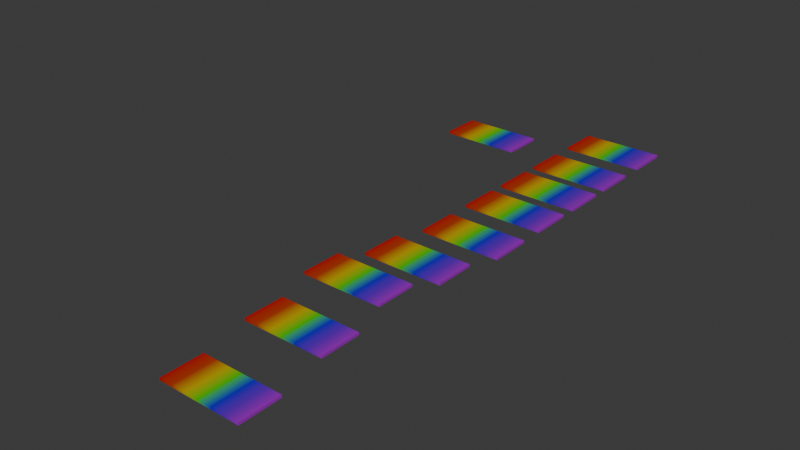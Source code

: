 # Source: untitled.blend  (saved by Blender 4.0.36; exported with 4.5.12 LTS)
import bpy
from mathutils import Matrix  # noqa: F401  (used for matrix-valued properties, if any)

bpy.ops.wm.read_factory_settings(use_empty=True)
scene = bpy.context.scene
scene.name = 'Scene'

# ---- collections
col_collection = bpy.data.collections.new('Collection'); scene.collection.children.link(col_collection)

# ---- materials (node trees are filled in below, after node groups)
mat_d_grad__009 = bpy.data.materials.new('Dégradé.009')
mat_d_grad__009.use_transparent_shadow = False
mat_d_grad__001 = bpy.data.materials.new('Dégradé.001')
mat_d_grad__001.use_transparent_shadow = False
mat_d_grad__002 = bpy.data.materials.new('Dégradé.002')
mat_d_grad__002.use_transparent_shadow = False
mat_d_grad__003 = bpy.data.materials.new('Dégradé.003')
mat_d_grad__003.use_transparent_shadow = False
mat_d_grad__004 = bpy.data.materials.new('Dégradé.004')
mat_d_grad__004.use_transparent_shadow = False
mat_d_grad__005 = bpy.data.materials.new('Dégradé.005')
mat_d_grad__005.use_transparent_shadow = False
mat_d_grad__006 = bpy.data.materials.new('Dégradé.006')
mat_d_grad__006.use_transparent_shadow = False
mat_d_grad__007 = bpy.data.materials.new('Dégradé.007')
mat_d_grad__007.use_transparent_shadow = False
mat_d_grad__008 = bpy.data.materials.new('Dégradé.008')
mat_d_grad__008.use_transparent_shadow = False
mat_d_grad = bpy.data.materials.new('Dégradé')
mat_d_grad.use_transparent_shadow = False

# ---- material node trees
mat_d_grad__009.use_nodes = True; mat_d_grad__009.node_tree.nodes.clear()
_N = mat_d_grad__009.node_tree.nodes; _L = mat_d_grad__009.node_tree.links
n0 = _N.new('ShaderNodeOutputMaterial'); n0.name = 'Material Output'; n0.location = (557, 550)
n1 = _N.new('ShaderNodeBsdfPrincipled'); n1.name = 'Principled BSDF'; n1.location = (212, 503)
n1.inputs[3].default_value = 1.45
n2 = _N.new('ShaderNodeSeparateXYZ'); n2.name = 'Separate XYZ'; n2.location = (-261, 470)
n3 = _N.new('ShaderNodeTexCoord'); n3.name = 'Texture Coordinate'; n3.location = (-703, 450)
n4 = _N.new('ShaderNodeMapping'); n4.name = 'Mapping'; n4.location = (-473, 470)
n5 = _N.new('ShaderNodeValToRGB'); n5.name = 'Color Ramp'; n5.location = (-82, 487)
while len(n5.color_ramp.elements) > 1: n5.color_ramp.elements.remove(n5.color_ramp.elements[-1])
n5.color_ramp.elements[0].position = 0.0; n5.color_ramp.elements[0].color = (0.5123, 0.0007241, 0.0, 1.0)
_e = n5.color_ramp.elements.new(0.167); _e.color = (0.4671, 0.04356, 0.0, 1.0)
_e = n5.color_ramp.elements.new(0.333); _e.color = (0.5882, 0.428, 0.0, 1.0)
_e = n5.color_ramp.elements.new(0.5); _e.color = (0.05242, 0.6026, 0.0, 1.0)
_e = n5.color_ramp.elements.new(0.667); _e.color = (0.01315, 0.001781, 0.5882, 1.0)
_e = n5.color_ramp.elements.new(0.834); _e.color = (0.1296, 0.0, 0.5392, 1.0)
_e = n5.color_ramp.elements.new(1.0); _e.color = (0.3763, 0.0, 0.5669, 1.0)
_L.new(n1.outputs[0], n0.inputs[0])
_L.new(n3.outputs[0], n4.inputs[0])
_L.new(n4.outputs[0], n2.inputs[0])
_L.new(n2.outputs[0], n5.inputs[0])
_L.new(n5.outputs[0], n1.inputs[0])
n0.is_active_output = True
mat_d_grad__001.use_nodes = True; mat_d_grad__001.node_tree.nodes.clear()
_N = mat_d_grad__001.node_tree.nodes; _L = mat_d_grad__001.node_tree.links
n0 = _N.new('ShaderNodeOutputMaterial'); n0.name = 'Material Output'; n0.location = (557, 550)
n1 = _N.new('ShaderNodeBsdfPrincipled'); n1.name = 'Principled BSDF'; n1.location = (212, 503)
n1.inputs[3].default_value = 1.45
n2 = _N.new('ShaderNodeSeparateXYZ'); n2.name = 'Separate XYZ'; n2.location = (-261, 470)
n3 = _N.new('ShaderNodeTexCoord'); n3.name = 'Texture Coordinate'; n3.location = (-703, 450)
n4 = _N.new('ShaderNodeMapping'); n4.name = 'Mapping'; n4.location = (-473, 470)
n5 = _N.new('ShaderNodeValToRGB'); n5.name = 'Color Ramp'; n5.location = (-82, 487)
while len(n5.color_ramp.elements) > 1: n5.color_ramp.elements.remove(n5.color_ramp.elements[-1])
n5.color_ramp.elements[0].position = 0.0; n5.color_ramp.elements[0].color = (0.5123, 0.0007241, 0.0, 1.0)
_e = n5.color_ramp.elements.new(0.167); _e.color = (0.4671, 0.04356, 0.0, 1.0)
_e = n5.color_ramp.elements.new(0.333); _e.color = (0.5882, 0.428, 0.0, 1.0)
_e = n5.color_ramp.elements.new(0.5); _e.color = (0.05242, 0.6026, 0.0, 1.0)
_e = n5.color_ramp.elements.new(0.667); _e.color = (0.01315, 0.001781, 0.5882, 1.0)
_e = n5.color_ramp.elements.new(0.834); _e.color = (0.1296, 0.0, 0.5392, 1.0)
_e = n5.color_ramp.elements.new(1.0); _e.color = (0.3763, 0.0, 0.5669, 1.0)
_L.new(n1.outputs[0], n0.inputs[0])
_L.new(n3.outputs[0], n4.inputs[0])
_L.new(n4.outputs[0], n2.inputs[0])
_L.new(n2.outputs[0], n5.inputs[0])
_L.new(n5.outputs[0], n1.inputs[0])
n0.is_active_output = True
mat_d_grad__002.use_nodes = True; mat_d_grad__002.node_tree.nodes.clear()
_N = mat_d_grad__002.node_tree.nodes; _L = mat_d_grad__002.node_tree.links
n0 = _N.new('ShaderNodeOutputMaterial'); n0.name = 'Material Output'; n0.location = (557, 550)
n1 = _N.new('ShaderNodeBsdfPrincipled'); n1.name = 'Principled BSDF'; n1.location = (212, 503)
n1.inputs[3].default_value = 1.45
n2 = _N.new('ShaderNodeSeparateXYZ'); n2.name = 'Separate XYZ'; n2.location = (-261, 470)
n3 = _N.new('ShaderNodeTexCoord'); n3.name = 'Texture Coordinate'; n3.location = (-703, 450)
n4 = _N.new('ShaderNodeMapping'); n4.name = 'Mapping'; n4.location = (-473, 470)
n5 = _N.new('ShaderNodeValToRGB'); n5.name = 'Color Ramp'; n5.location = (-82, 487)
while len(n5.color_ramp.elements) > 1: n5.color_ramp.elements.remove(n5.color_ramp.elements[-1])
n5.color_ramp.elements[0].position = 0.0; n5.color_ramp.elements[0].color = (0.5123, 0.0007241, 0.0, 1.0)
_e = n5.color_ramp.elements.new(0.167); _e.color = (0.4671, 0.04356, 0.0, 1.0)
_e = n5.color_ramp.elements.new(0.333); _e.color = (0.5882, 0.428, 0.0, 1.0)
_e = n5.color_ramp.elements.new(0.5); _e.color = (0.05242, 0.6026, 0.0, 1.0)
_e = n5.color_ramp.elements.new(0.667); _e.color = (0.01315, 0.001781, 0.5882, 1.0)
_e = n5.color_ramp.elements.new(0.834); _e.color = (0.1296, 0.0, 0.5392, 1.0)
_e = n5.color_ramp.elements.new(1.0); _e.color = (0.3763, 0.0, 0.5669, 1.0)
_L.new(n1.outputs[0], n0.inputs[0])
_L.new(n3.outputs[0], n4.inputs[0])
_L.new(n4.outputs[0], n2.inputs[0])
_L.new(n2.outputs[0], n5.inputs[0])
_L.new(n5.outputs[0], n1.inputs[0])
n0.is_active_output = True
mat_d_grad__003.use_nodes = True; mat_d_grad__003.node_tree.nodes.clear()
_N = mat_d_grad__003.node_tree.nodes; _L = mat_d_grad__003.node_tree.links
n0 = _N.new('ShaderNodeOutputMaterial'); n0.name = 'Material Output'; n0.location = (557, 550)
n1 = _N.new('ShaderNodeBsdfPrincipled'); n1.name = 'Principled BSDF'; n1.location = (212, 503)
n1.inputs[3].default_value = 1.45
n2 = _N.new('ShaderNodeSeparateXYZ'); n2.name = 'Separate XYZ'; n2.location = (-261, 470)
n3 = _N.new('ShaderNodeTexCoord'); n3.name = 'Texture Coordinate'; n3.location = (-703, 450)
n4 = _N.new('ShaderNodeMapping'); n4.name = 'Mapping'; n4.location = (-473, 470)
n5 = _N.new('ShaderNodeValToRGB'); n5.name = 'Color Ramp'; n5.location = (-82, 487)
while len(n5.color_ramp.elements) > 1: n5.color_ramp.elements.remove(n5.color_ramp.elements[-1])
n5.color_ramp.elements[0].position = 0.0; n5.color_ramp.elements[0].color = (0.5123, 0.0007241, 0.0, 1.0)
_e = n5.color_ramp.elements.new(0.167); _e.color = (0.4671, 0.04356, 0.0, 1.0)
_e = n5.color_ramp.elements.new(0.333); _e.color = (0.5882, 0.428, 0.0, 1.0)
_e = n5.color_ramp.elements.new(0.5); _e.color = (0.05242, 0.6026, 0.0, 1.0)
_e = n5.color_ramp.elements.new(0.667); _e.color = (0.01315, 0.001781, 0.5882, 1.0)
_e = n5.color_ramp.elements.new(0.834); _e.color = (0.1296, 0.0, 0.5392, 1.0)
_e = n5.color_ramp.elements.new(1.0); _e.color = (0.3763, 0.0, 0.5669, 1.0)
_L.new(n1.outputs[0], n0.inputs[0])
_L.new(n3.outputs[0], n4.inputs[0])
_L.new(n4.outputs[0], n2.inputs[0])
_L.new(n2.outputs[0], n5.inputs[0])
_L.new(n5.outputs[0], n1.inputs[0])
n0.is_active_output = True
mat_d_grad__004.use_nodes = True; mat_d_grad__004.node_tree.nodes.clear()
_N = mat_d_grad__004.node_tree.nodes; _L = mat_d_grad__004.node_tree.links
n0 = _N.new('ShaderNodeOutputMaterial'); n0.name = 'Material Output'; n0.location = (557, 550)
n1 = _N.new('ShaderNodeBsdfPrincipled'); n1.name = 'Principled BSDF'; n1.location = (212, 503)
n1.inputs[3].default_value = 1.45
n2 = _N.new('ShaderNodeSeparateXYZ'); n2.name = 'Separate XYZ'; n2.location = (-261, 470)
n3 = _N.new('ShaderNodeTexCoord'); n3.name = 'Texture Coordinate'; n3.location = (-703, 450)
n4 = _N.new('ShaderNodeMapping'); n4.name = 'Mapping'; n4.location = (-473, 470)
n5 = _N.new('ShaderNodeValToRGB'); n5.name = 'Color Ramp'; n5.location = (-82, 487)
while len(n5.color_ramp.elements) > 1: n5.color_ramp.elements.remove(n5.color_ramp.elements[-1])
n5.color_ramp.elements[0].position = 0.0; n5.color_ramp.elements[0].color = (0.5123, 0.0007241, 0.0, 1.0)
_e = n5.color_ramp.elements.new(0.167); _e.color = (0.4671, 0.04356, 0.0, 1.0)
_e = n5.color_ramp.elements.new(0.333); _e.color = (0.5882, 0.428, 0.0, 1.0)
_e = n5.color_ramp.elements.new(0.5); _e.color = (0.05242, 0.6026, 0.0, 1.0)
_e = n5.color_ramp.elements.new(0.667); _e.color = (0.01315, 0.001781, 0.5882, 1.0)
_e = n5.color_ramp.elements.new(0.834); _e.color = (0.1296, 0.0, 0.5392, 1.0)
_e = n5.color_ramp.elements.new(1.0); _e.color = (0.3763, 0.0, 0.5669, 1.0)
_L.new(n1.outputs[0], n0.inputs[0])
_L.new(n3.outputs[0], n4.inputs[0])
_L.new(n4.outputs[0], n2.inputs[0])
_L.new(n2.outputs[0], n5.inputs[0])
_L.new(n5.outputs[0], n1.inputs[0])
n0.is_active_output = True
mat_d_grad__005.use_nodes = True; mat_d_grad__005.node_tree.nodes.clear()
_N = mat_d_grad__005.node_tree.nodes; _L = mat_d_grad__005.node_tree.links
n0 = _N.new('ShaderNodeOutputMaterial'); n0.name = 'Material Output'; n0.location = (557, 550)
n1 = _N.new('ShaderNodeBsdfPrincipled'); n1.name = 'Principled BSDF'; n1.location = (212, 503)
n1.inputs[3].default_value = 1.45
n2 = _N.new('ShaderNodeSeparateXYZ'); n2.name = 'Separate XYZ'; n2.location = (-261, 470)
n3 = _N.new('ShaderNodeTexCoord'); n3.name = 'Texture Coordinate'; n3.location = (-703, 450)
n4 = _N.new('ShaderNodeMapping'); n4.name = 'Mapping'; n4.location = (-473, 470)
n5 = _N.new('ShaderNodeValToRGB'); n5.name = 'Color Ramp'; n5.location = (-82, 487)
while len(n5.color_ramp.elements) > 1: n5.color_ramp.elements.remove(n5.color_ramp.elements[-1])
n5.color_ramp.elements[0].position = 0.0; n5.color_ramp.elements[0].color = (0.5123, 0.0007241, 0.0, 1.0)
_e = n5.color_ramp.elements.new(0.167); _e.color = (0.4671, 0.04356, 0.0, 1.0)
_e = n5.color_ramp.elements.new(0.333); _e.color = (0.5882, 0.428, 0.0, 1.0)
_e = n5.color_ramp.elements.new(0.5); _e.color = (0.05242, 0.6026, 0.0, 1.0)
_e = n5.color_ramp.elements.new(0.667); _e.color = (0.01315, 0.001781, 0.5882, 1.0)
_e = n5.color_ramp.elements.new(0.834); _e.color = (0.1296, 0.0, 0.5392, 1.0)
_e = n5.color_ramp.elements.new(1.0); _e.color = (0.3763, 0.0, 0.5669, 1.0)
_L.new(n1.outputs[0], n0.inputs[0])
_L.new(n3.outputs[0], n4.inputs[0])
_L.new(n4.outputs[0], n2.inputs[0])
_L.new(n2.outputs[0], n5.inputs[0])
_L.new(n5.outputs[0], n1.inputs[0])
n0.is_active_output = True
mat_d_grad__006.use_nodes = True; mat_d_grad__006.node_tree.nodes.clear()
_N = mat_d_grad__006.node_tree.nodes; _L = mat_d_grad__006.node_tree.links
n0 = _N.new('ShaderNodeOutputMaterial'); n0.name = 'Material Output'; n0.location = (557, 550)
n1 = _N.new('ShaderNodeBsdfPrincipled'); n1.name = 'Principled BSDF'; n1.location = (212, 503)
n1.inputs[3].default_value = 1.45
n2 = _N.new('ShaderNodeSeparateXYZ'); n2.name = 'Separate XYZ'; n2.location = (-261, 470)
n3 = _N.new('ShaderNodeTexCoord'); n3.name = 'Texture Coordinate'; n3.location = (-703, 450)
n4 = _N.new('ShaderNodeMapping'); n4.name = 'Mapping'; n4.location = (-473, 470)
n5 = _N.new('ShaderNodeValToRGB'); n5.name = 'Color Ramp'; n5.location = (-82, 487)
while len(n5.color_ramp.elements) > 1: n5.color_ramp.elements.remove(n5.color_ramp.elements[-1])
n5.color_ramp.elements[0].position = 0.0; n5.color_ramp.elements[0].color = (0.5123, 0.0007241, 0.0, 1.0)
_e = n5.color_ramp.elements.new(0.167); _e.color = (0.4671, 0.04356, 0.0, 1.0)
_e = n5.color_ramp.elements.new(0.333); _e.color = (0.5882, 0.428, 0.0, 1.0)
_e = n5.color_ramp.elements.new(0.5); _e.color = (0.05242, 0.6026, 0.0, 1.0)
_e = n5.color_ramp.elements.new(0.667); _e.color = (0.01315, 0.001781, 0.5882, 1.0)
_e = n5.color_ramp.elements.new(0.834); _e.color = (0.1296, 0.0, 0.5392, 1.0)
_e = n5.color_ramp.elements.new(1.0); _e.color = (0.3763, 0.0, 0.5669, 1.0)
_L.new(n1.outputs[0], n0.inputs[0])
_L.new(n3.outputs[0], n4.inputs[0])
_L.new(n4.outputs[0], n2.inputs[0])
_L.new(n2.outputs[0], n5.inputs[0])
_L.new(n5.outputs[0], n1.inputs[0])
n0.is_active_output = True
mat_d_grad__007.use_nodes = True; mat_d_grad__007.node_tree.nodes.clear()
_N = mat_d_grad__007.node_tree.nodes; _L = mat_d_grad__007.node_tree.links
n0 = _N.new('ShaderNodeOutputMaterial'); n0.name = 'Material Output'; n0.location = (557, 550)
n1 = _N.new('ShaderNodeBsdfPrincipled'); n1.name = 'Principled BSDF'; n1.location = (212, 503)
n1.inputs[3].default_value = 1.45
n2 = _N.new('ShaderNodeSeparateXYZ'); n2.name = 'Separate XYZ'; n2.location = (-261, 470)
n3 = _N.new('ShaderNodeTexCoord'); n3.name = 'Texture Coordinate'; n3.location = (-703, 450)
n4 = _N.new('ShaderNodeMapping'); n4.name = 'Mapping'; n4.location = (-473, 470)
n5 = _N.new('ShaderNodeValToRGB'); n5.name = 'Color Ramp'; n5.location = (-82, 487)
while len(n5.color_ramp.elements) > 1: n5.color_ramp.elements.remove(n5.color_ramp.elements[-1])
n5.color_ramp.elements[0].position = 0.0; n5.color_ramp.elements[0].color = (0.5123, 0.0007241, 0.0, 1.0)
_e = n5.color_ramp.elements.new(0.167); _e.color = (0.4671, 0.04356, 0.0, 1.0)
_e = n5.color_ramp.elements.new(0.333); _e.color = (0.5882, 0.428, 0.0, 1.0)
_e = n5.color_ramp.elements.new(0.5); _e.color = (0.05242, 0.6026, 0.0, 1.0)
_e = n5.color_ramp.elements.new(0.667); _e.color = (0.01315, 0.001781, 0.5882, 1.0)
_e = n5.color_ramp.elements.new(0.834); _e.color = (0.1296, 0.0, 0.5392, 1.0)
_e = n5.color_ramp.elements.new(1.0); _e.color = (0.3763, 0.0, 0.5669, 1.0)
_L.new(n1.outputs[0], n0.inputs[0])
_L.new(n3.outputs[0], n4.inputs[0])
_L.new(n4.outputs[0], n2.inputs[0])
_L.new(n2.outputs[0], n5.inputs[0])
_L.new(n5.outputs[0], n1.inputs[0])
n0.is_active_output = True
mat_d_grad__008.use_nodes = True; mat_d_grad__008.node_tree.nodes.clear()
_N = mat_d_grad__008.node_tree.nodes; _L = mat_d_grad__008.node_tree.links
n0 = _N.new('ShaderNodeOutputMaterial'); n0.name = 'Material Output'; n0.location = (557, 550)
n1 = _N.new('ShaderNodeBsdfPrincipled'); n1.name = 'Principled BSDF'; n1.location = (212, 503)
n1.inputs[3].default_value = 1.45
n2 = _N.new('ShaderNodeSeparateXYZ'); n2.name = 'Separate XYZ'; n2.location = (-261, 470)
n3 = _N.new('ShaderNodeTexCoord'); n3.name = 'Texture Coordinate'; n3.location = (-703, 450)
n4 = _N.new('ShaderNodeMapping'); n4.name = 'Mapping'; n4.location = (-473, 470)
n5 = _N.new('ShaderNodeValToRGB'); n5.name = 'Color Ramp'; n5.location = (-82, 487)
while len(n5.color_ramp.elements) > 1: n5.color_ramp.elements.remove(n5.color_ramp.elements[-1])
n5.color_ramp.elements[0].position = 0.0; n5.color_ramp.elements[0].color = (0.5123, 0.0007241, 0.0, 1.0)
_e = n5.color_ramp.elements.new(0.167); _e.color = (0.4671, 0.04356, 0.0, 1.0)
_e = n5.color_ramp.elements.new(0.333); _e.color = (0.5882, 0.428, 0.0, 1.0)
_e = n5.color_ramp.elements.new(0.5); _e.color = (0.05242, 0.6026, 0.0, 1.0)
_e = n5.color_ramp.elements.new(0.667); _e.color = (0.01315, 0.001781, 0.5882, 1.0)
_e = n5.color_ramp.elements.new(0.834); _e.color = (0.1296, 0.0, 0.5392, 1.0)
_e = n5.color_ramp.elements.new(1.0); _e.color = (0.3763, 0.0, 0.5669, 1.0)
_L.new(n1.outputs[0], n0.inputs[0])
_L.new(n3.outputs[0], n4.inputs[0])
_L.new(n4.outputs[0], n2.inputs[0])
_L.new(n2.outputs[0], n5.inputs[0])
_L.new(n5.outputs[0], n1.inputs[0])
n0.is_active_output = True
mat_d_grad.use_nodes = True; mat_d_grad.node_tree.nodes.clear()
_N = mat_d_grad.node_tree.nodes; _L = mat_d_grad.node_tree.links
n0 = _N.new('ShaderNodeOutputMaterial'); n0.name = 'Material Output'; n0.location = (557, 550)
n1 = _N.new('ShaderNodeBsdfPrincipled'); n1.name = 'Principled BSDF'; n1.location = (212, 503)
n1.inputs[3].default_value = 1.45
n2 = _N.new('ShaderNodeSeparateXYZ'); n2.name = 'Separate XYZ'; n2.location = (-261, 470)
n3 = _N.new('ShaderNodeTexCoord'); n3.name = 'Texture Coordinate'; n3.location = (-703, 450)
n4 = _N.new('ShaderNodeMapping'); n4.name = 'Mapping'; n4.location = (-473, 470)
n5 = _N.new('ShaderNodeValToRGB'); n5.name = 'Color Ramp'; n5.location = (-82, 487)
while len(n5.color_ramp.elements) > 1: n5.color_ramp.elements.remove(n5.color_ramp.elements[-1])
n5.color_ramp.elements[0].position = 0.0; n5.color_ramp.elements[0].color = (0.5123, 0.0007241, 0.0, 1.0)
_e = n5.color_ramp.elements.new(0.167); _e.color = (0.4671, 0.04356, 0.0, 1.0)
_e = n5.color_ramp.elements.new(0.333); _e.color = (0.5882, 0.428, 0.0, 1.0)
_e = n5.color_ramp.elements.new(0.5); _e.color = (0.05242, 0.6026, 0.0, 1.0)
_e = n5.color_ramp.elements.new(0.667); _e.color = (0.01315, 0.001781, 0.5882, 1.0)
_e = n5.color_ramp.elements.new(0.834); _e.color = (0.1296, 0.0, 0.5392, 1.0)
_e = n5.color_ramp.elements.new(1.0); _e.color = (0.3763, 0.0, 0.5669, 1.0)
_L.new(n1.outputs[0], n0.inputs[0])
_L.new(n3.outputs[0], n4.inputs[0])
_L.new(n4.outputs[0], n2.inputs[0])
_L.new(n2.outputs[0], n5.inputs[0])
_L.new(n5.outputs[0], n1.inputs[0])
n0.is_active_output = True

# ---- world
world_world = bpy.data.worlds.new('World'); scene.world = world_world
world_world.use_nodes = True; world_world.node_tree.nodes.clear()
_N = world_world.node_tree.nodes; _L = world_world.node_tree.links
n0 = _N.new('ShaderNodeOutputWorld'); n0.name = 'World Output'; n0.location = (300, 300)
n1 = _N.new('ShaderNodeBackground'); n1.name = 'Background'; n1.location = (10, 300)
n1.inputs[0].default_value = (0.05088, 0.05088, 0.05088, 1.0)
_L.new(n1.outputs[0], n0.inputs[0])
n0.is_active_output = True
world_world.color = (0.05088, 0.05088, 0.05088)
world_world.use_sun_shadow = False
world_world.sun_shadow_jitter_overblur = 0.0

# ---- meshes
me_cube_009 = bpy.data.meshes.new('Cube.009')
me_cube_009.from_pydata([(1.0, 1.0, 1.0), (1.0, 1.0, -1.0), (1.0, -1.0, 1.0), (1.0, -1.0, -1.0), (-1.0, 1.0, 1.0), (-1.0, 1.0, -1.0), (-1.0, -1.0, 1.0), (-1.0, -1.0, -1.0)], [], [(0, 4, 6, 2), (3, 2, 6, 7), (7, 6, 4, 5), (5, 1, 3, 7), (1, 0, 2, 3), (5, 4, 0, 1)])
_uv = me_cube_009.uv_layers.new(name='UVMap')
_uv.uv.foreach_set('vector', [0.625, 0.5, 0.875, 0.5, 0.875, 0.75, 0.625, 0.75, 0.375, 0.75, 0.625, 0.75, 0.625, 1.0, 0.375, 1.0, 0.375, 0.0, 0.625, 0.0, 0.625, 0.25, 0.375, 0.25, 0.125, 0.5, 0.375, 0.5, 0.375, 0.75, 0.125, 0.75, 0.375, 0.5, 0.625, 0.5, 0.625, 0.75, 0.375, 0.75, 0.375, 0.25, 0.625, 0.25, 0.625, 0.5, 0.375, 0.5])
me_cube_009.materials.append(mat_d_grad__009)
me_cube_009.use_mirror_vertex_groups = False
me_cube_009.update()
me_cube_001 = bpy.data.meshes.new('Cube.001')
me_cube_001.from_pydata([(1.0, 1.0, 1.0), (1.0, 1.0, -1.0), (1.0, -1.0, 1.0), (1.0, -1.0, -1.0), (-1.0, 1.0, 1.0), (-1.0, 1.0, -1.0), (-1.0, -1.0, 1.0), (-1.0, -1.0, -1.0)], [], [(0, 4, 6, 2), (3, 2, 6, 7), (7, 6, 4, 5), (5, 1, 3, 7), (1, 0, 2, 3), (5, 4, 0, 1)])
_uv = me_cube_001.uv_layers.new(name='UVMap')
_uv.uv.foreach_set('vector', [0.625, 0.5, 0.875, 0.5, 0.875, 0.75, 0.625, 0.75, 0.375, 0.75, 0.625, 0.75, 0.625, 1.0, 0.375, 1.0, 0.375, 0.0, 0.625, 0.0, 0.625, 0.25, 0.375, 0.25, 0.125, 0.5, 0.375, 0.5, 0.375, 0.75, 0.125, 0.75, 0.375, 0.5, 0.625, 0.5, 0.625, 0.75, 0.375, 0.75, 0.375, 0.25, 0.625, 0.25, 0.625, 0.5, 0.375, 0.5])
me_cube_001.materials.append(mat_d_grad__001)
me_cube_001.use_mirror_vertex_groups = False
me_cube_001.update()
me_cube_002 = bpy.data.meshes.new('Cube.002')
me_cube_002.from_pydata([(1.0, 1.0, 1.0), (1.0, 1.0, -1.0), (1.0, -1.0, 1.0), (1.0, -1.0, -1.0), (-1.0, 1.0, 1.0), (-1.0, 1.0, -1.0), (-1.0, -1.0, 1.0), (-1.0, -1.0, -1.0)], [], [(0, 4, 6, 2), (3, 2, 6, 7), (7, 6, 4, 5), (5, 1, 3, 7), (1, 0, 2, 3), (5, 4, 0, 1)])
_uv = me_cube_002.uv_layers.new(name='UVMap')
_uv.uv.foreach_set('vector', [0.625, 0.5, 0.875, 0.5, 0.875, 0.75, 0.625, 0.75, 0.375, 0.75, 0.625, 0.75, 0.625, 1.0, 0.375, 1.0, 0.375, 0.0, 0.625, 0.0, 0.625, 0.25, 0.375, 0.25, 0.125, 0.5, 0.375, 0.5, 0.375, 0.75, 0.125, 0.75, 0.375, 0.5, 0.625, 0.5, 0.625, 0.75, 0.375, 0.75, 0.375, 0.25, 0.625, 0.25, 0.625, 0.5, 0.375, 0.5])
me_cube_002.materials.append(mat_d_grad__002)
me_cube_002.use_mirror_vertex_groups = False
me_cube_002.update()
me_cube_003 = bpy.data.meshes.new('Cube.003')
me_cube_003.from_pydata([(1.0, 1.0, 1.0), (1.0, 1.0, -1.0), (1.0, -1.0, 1.0), (1.0, -1.0, -1.0), (-1.0, 1.0, 1.0), (-1.0, 1.0, -1.0), (-1.0, -1.0, 1.0), (-1.0, -1.0, -1.0)], [], [(0, 4, 6, 2), (3, 2, 6, 7), (7, 6, 4, 5), (5, 1, 3, 7), (1, 0, 2, 3), (5, 4, 0, 1)])
_uv = me_cube_003.uv_layers.new(name='UVMap')
_uv.uv.foreach_set('vector', [0.625, 0.5, 0.875, 0.5, 0.875, 0.75, 0.625, 0.75, 0.375, 0.75, 0.625, 0.75, 0.625, 1.0, 0.375, 1.0, 0.375, 0.0, 0.625, 0.0, 0.625, 0.25, 0.375, 0.25, 0.125, 0.5, 0.375, 0.5, 0.375, 0.75, 0.125, 0.75, 0.375, 0.5, 0.625, 0.5, 0.625, 0.75, 0.375, 0.75, 0.375, 0.25, 0.625, 0.25, 0.625, 0.5, 0.375, 0.5])
me_cube_003.materials.append(mat_d_grad__003)
me_cube_003.use_mirror_vertex_groups = False
me_cube_003.update()
me_cube_004 = bpy.data.meshes.new('Cube.004')
me_cube_004.from_pydata([(1.0, 1.0, 1.0), (1.0, 1.0, -1.0), (1.0, -1.0, 1.0), (1.0, -1.0, -1.0), (-1.0, 1.0, 1.0), (-1.0, 1.0, -1.0), (-1.0, -1.0, 1.0), (-1.0, -1.0, -1.0)], [], [(0, 4, 6, 2), (3, 2, 6, 7), (7, 6, 4, 5), (5, 1, 3, 7), (1, 0, 2, 3), (5, 4, 0, 1)])
_uv = me_cube_004.uv_layers.new(name='UVMap')
_uv.uv.foreach_set('vector', [0.625, 0.5, 0.875, 0.5, 0.875, 0.75, 0.625, 0.75, 0.375, 0.75, 0.625, 0.75, 0.625, 1.0, 0.375, 1.0, 0.375, 0.0, 0.625, 0.0, 0.625, 0.25, 0.375, 0.25, 0.125, 0.5, 0.375, 0.5, 0.375, 0.75, 0.125, 0.75, 0.375, 0.5, 0.625, 0.5, 0.625, 0.75, 0.375, 0.75, 0.375, 0.25, 0.625, 0.25, 0.625, 0.5, 0.375, 0.5])
me_cube_004.materials.append(mat_d_grad__004)
me_cube_004.use_mirror_vertex_groups = False
me_cube_004.update()
me_cube_005 = bpy.data.meshes.new('Cube.005')
me_cube_005.from_pydata([(1.0, 1.0, 1.0), (1.0, 1.0, -1.0), (1.0, -1.0, 1.0), (1.0, -1.0, -1.0), (-1.0, 1.0, 1.0), (-1.0, 1.0, -1.0), (-1.0, -1.0, 1.0), (-1.0, -1.0, -1.0)], [], [(0, 4, 6, 2), (3, 2, 6, 7), (7, 6, 4, 5), (5, 1, 3, 7), (1, 0, 2, 3), (5, 4, 0, 1)])
_uv = me_cube_005.uv_layers.new(name='UVMap')
_uv.uv.foreach_set('vector', [0.625, 0.5, 0.875, 0.5, 0.875, 0.75, 0.625, 0.75, 0.375, 0.75, 0.625, 0.75, 0.625, 1.0, 0.375, 1.0, 0.375, 0.0, 0.625, 0.0, 0.625, 0.25, 0.375, 0.25, 0.125, 0.5, 0.375, 0.5, 0.375, 0.75, 0.125, 0.75, 0.375, 0.5, 0.625, 0.5, 0.625, 0.75, 0.375, 0.75, 0.375, 0.25, 0.625, 0.25, 0.625, 0.5, 0.375, 0.5])
me_cube_005.materials.append(mat_d_grad__005)
me_cube_005.use_mirror_vertex_groups = False
me_cube_005.update()
me_cube_006 = bpy.data.meshes.new('Cube.006')
me_cube_006.from_pydata([(1.0, 1.0, 1.0), (1.0, 1.0, -1.0), (1.0, -1.0, 1.0), (1.0, -1.0, -1.0), (-1.0, 1.0, 1.0), (-1.0, 1.0, -1.0), (-1.0, -1.0, 1.0), (-1.0, -1.0, -1.0)], [], [(0, 4, 6, 2), (3, 2, 6, 7), (7, 6, 4, 5), (5, 1, 3, 7), (1, 0, 2, 3), (5, 4, 0, 1)])
_uv = me_cube_006.uv_layers.new(name='UVMap')
_uv.uv.foreach_set('vector', [0.625, 0.5, 0.875, 0.5, 0.875, 0.75, 0.625, 0.75, 0.375, 0.75, 0.625, 0.75, 0.625, 1.0, 0.375, 1.0, 0.375, 0.0, 0.625, 0.0, 0.625, 0.25, 0.375, 0.25, 0.125, 0.5, 0.375, 0.5, 0.375, 0.75, 0.125, 0.75, 0.375, 0.5, 0.625, 0.5, 0.625, 0.75, 0.375, 0.75, 0.375, 0.25, 0.625, 0.25, 0.625, 0.5, 0.375, 0.5])
me_cube_006.materials.append(mat_d_grad__006)
me_cube_006.use_mirror_vertex_groups = False
me_cube_006.update()
me_cube_007 = bpy.data.meshes.new('Cube.007')
me_cube_007.from_pydata([(1.0, 1.0, 1.0), (1.0, 1.0, -1.0), (1.0, -1.0, 1.0), (1.0, -1.0, -1.0), (-1.0, 1.0, 1.0), (-1.0, 1.0, -1.0), (-1.0, -1.0, 1.0), (-1.0, -1.0, -1.0)], [], [(0, 4, 6, 2), (3, 2, 6, 7), (7, 6, 4, 5), (5, 1, 3, 7), (1, 0, 2, 3), (5, 4, 0, 1)])
_uv = me_cube_007.uv_layers.new(name='UVMap')
_uv.uv.foreach_set('vector', [0.625, 0.5, 0.875, 0.5, 0.875, 0.75, 0.625, 0.75, 0.375, 0.75, 0.625, 0.75, 0.625, 1.0, 0.375, 1.0, 0.375, 0.0, 0.625, 0.0, 0.625, 0.25, 0.375, 0.25, 0.125, 0.5, 0.375, 0.5, 0.375, 0.75, 0.125, 0.75, 0.375, 0.5, 0.625, 0.5, 0.625, 0.75, 0.375, 0.75, 0.375, 0.25, 0.625, 0.25, 0.625, 0.5, 0.375, 0.5])
me_cube_007.materials.append(mat_d_grad__007)
me_cube_007.use_mirror_vertex_groups = False
me_cube_007.update()
me_cube_008 = bpy.data.meshes.new('Cube.008')
me_cube_008.from_pydata([(1.0, 1.0, 1.0), (1.0, 1.0, -1.0), (1.0, -1.0, 1.0), (1.0, -1.0, -1.0), (-1.0, 1.0, 1.0), (-1.0, 1.0, -1.0), (-1.0, -1.0, 1.0), (-1.0, -1.0, -1.0)], [], [(0, 4, 6, 2), (3, 2, 6, 7), (7, 6, 4, 5), (5, 1, 3, 7), (1, 0, 2, 3), (5, 4, 0, 1)])
_uv = me_cube_008.uv_layers.new(name='UVMap')
_uv.uv.foreach_set('vector', [0.625, 0.5, 0.875, 0.5, 0.875, 0.75, 0.625, 0.75, 0.375, 0.75, 0.625, 0.75, 0.625, 1.0, 0.375, 1.0, 0.375, 0.0, 0.625, 0.0, 0.625, 0.25, 0.375, 0.25, 0.125, 0.5, 0.375, 0.5, 0.375, 0.75, 0.125, 0.75, 0.375, 0.5, 0.625, 0.5, 0.625, 0.75, 0.375, 0.75, 0.375, 0.25, 0.625, 0.25, 0.625, 0.5, 0.375, 0.5])
me_cube_008.materials.append(mat_d_grad__008)
me_cube_008.use_mirror_vertex_groups = False
me_cube_008.update()
me_cube = bpy.data.meshes.new('Cube')
me_cube.from_pydata([(1.0, 1.0, 1.0), (1.0, 1.0, -1.0), (1.0, -1.0, 1.0), (1.0, -1.0, -1.0), (-1.0, 1.0, 1.0), (-1.0, 1.0, -1.0), (-1.0, -1.0, 1.0), (-1.0, -1.0, -1.0)], [], [(0, 4, 6, 2), (3, 2, 6, 7), (7, 6, 4, 5), (5, 1, 3, 7), (1, 0, 2, 3), (5, 4, 0, 1)])
_uv = me_cube.uv_layers.new(name='UVMap')
_uv.uv.foreach_set('vector', [0.625, 0.5, 0.875, 0.5, 0.875, 0.75, 0.625, 0.75, 0.375, 0.75, 0.625, 0.75, 0.625, 1.0, 0.375, 1.0, 0.375, 0.0, 0.625, 0.0, 0.625, 0.25, 0.375, 0.25, 0.125, 0.5, 0.375, 0.5, 0.375, 0.75, 0.125, 0.75, 0.375, 0.5, 0.625, 0.5, 0.625, 0.75, 0.375, 0.75, 0.375, 0.25, 0.625, 0.25, 0.625, 0.5, 0.375, 0.5])
me_cube.materials.append(mat_d_grad)
me_cube.use_mirror_vertex_groups = False
me_cube.update()

# ---- objects
ob_cube_009 = bpy.data.objects.new('Cube.009', me_cube_009)
ob_cube_001 = bpy.data.objects.new('Cube.001', me_cube_001)
ob_cube_002 = bpy.data.objects.new('Cube.002', me_cube_002)
ob_cube_003 = bpy.data.objects.new('Cube.003', me_cube_003)
ob_cube_004 = bpy.data.objects.new('Cube.004', me_cube_004)
ob_cube_005 = bpy.data.objects.new('Cube.005', me_cube_005)
ob_cube_006 = bpy.data.objects.new('Cube.006', me_cube_006)
ob_cube_007 = bpy.data.objects.new('Cube.007', me_cube_007)
ob_cube_008 = bpy.data.objects.new('Cube.008', me_cube_008)
ob_cube = bpy.data.objects.new('Cube', me_cube)

# ---- transforms, parenting, visibility, modifiers, constraints
ob_cube_009.location = (1.62, 37.49, 0.3664)
ob_cube_009.scale = (5.966, 3.012, 0.1844)
ob_cube_009.lock_rotations_4d = False
ob_cube_009.empty_display_type = 'ARROWS'
ob_cube_009.lineart.crease_threshold = 0.0
ob_cube_001.location = (-1.546, -7.326, 1.094)
ob_cube_001.scale = (5.966, 3.012, 0.1844)
ob_cube_001.lock_rotations_4d = False
ob_cube_001.empty_display_type = 'ARROWS'
ob_cube_001.lineart.crease_threshold = 0.0
ob_cube_002.location = (1.488, -32.04, 0.2389)
ob_cube_002.scale = (5.966, 3.012, 0.1844)
ob_cube_002.lock_rotations_4d = False
ob_cube_002.empty_display_type = 'ARROWS'
ob_cube_002.lineart.crease_threshold = 0.0
ob_cube_003.location = (1.62, 47.04, 0.3664)
ob_cube_003.scale = (5.966, 3.012, 0.1844)
ob_cube_003.lock_rotations_4d = False
ob_cube_003.empty_display_type = 'ARROWS'
ob_cube_003.lineart.crease_threshold = 0.0
ob_cube_004.location = (-0.09967, 2.114, 0.2519)
ob_cube_004.scale = (5.966, 3.012, 0.1844)
ob_cube_004.lock_rotations_4d = False
ob_cube_004.empty_display_type = 'ARROWS'
ob_cube_004.lineart.crease_threshold = 0.0
ob_cube_005.location = (1.436, 11.81, 0.1423)
ob_cube_005.scale = (5.966, 3.012, 0.1844)
ob_cube_005.lock_rotations_4d = False
ob_cube_005.empty_display_type = 'ARROWS'
ob_cube_005.lineart.crease_threshold = 0.0
ob_cube_006.location = (1.545, 21.07, 0.3305)
ob_cube_006.scale = (5.966, 3.012, 0.1844)
ob_cube_006.lock_rotations_4d = False
ob_cube_006.empty_display_type = 'ARROWS'
ob_cube_006.lineart.crease_threshold = 0.0
ob_cube_007.location = (-16.27, 40.59, 0.3664)
ob_cube_007.scale = (5.966, 3.012, 0.1844)
ob_cube_007.lock_rotations_4d = False
ob_cube_007.empty_display_type = 'ARROWS'
ob_cube_007.lineart.crease_threshold = 0.0
ob_cube_008.location = (1.62, 29.29, 0.3664)
ob_cube_008.scale = (5.966, 3.012, 0.1844)
ob_cube_008.lock_rotations_4d = False
ob_cube_008.empty_display_type = 'ARROWS'
ob_cube_008.lineart.crease_threshold = 0.0
ob_cube.location = (0.184, -18.74, 0.675)
ob_cube.scale = (5.966, 3.012, 0.1844)
ob_cube.lock_rotations_4d = False
ob_cube.empty_display_type = 'ARROWS'
ob_cube.lineart.crease_threshold = 0.0

# ---- collection membership
scene.collection.objects.link(ob_cube_009)
col_collection.objects.link(ob_cube_001)
col_collection.objects.link(ob_cube_002)
col_collection.objects.link(ob_cube_003)
col_collection.objects.link(ob_cube_004)
col_collection.objects.link(ob_cube_005)
col_collection.objects.link(ob_cube_006)
col_collection.objects.link(ob_cube_007)
col_collection.objects.link(ob_cube_008)
col_collection.objects.link(ob_cube)

# ---- scene / render settings (as saved in the file)
scene.frame_start = 1; scene.frame_end = 250; scene.frame_set(1)
scene.render.engine = 'BLENDER_EEVEE_NEXT'
scene.cycles.sampling_pattern = 'TABULATED_SOBOL'
bpy.context.view_layer.update()

# ---- added for rendering (the .blend has no active camera and no usable light): camera, sun
cam_auto = bpy.data.cameras.new('AutoCamera')
cam_auto.lens = 50.0
cam_auto.sensor_width = 36.0
cam_auto.clip_end = 1464.56
ob_auto_camera = bpy.data.objects.new('AutoCamera', cam_auto)
scene.collection.objects.link(ob_auto_camera)
ob_auto_camera.location = (76.1253, -92.6417, 67.379)
ob_auto_camera.rotation_euler = (1.09748, -7.21219e-08, 0.694738)
scene.camera = ob_auto_camera
light_auto_sun = bpy.data.lights.new('AutoSun', 'SUN')
light_auto_sun.energy = 3.0
light_auto_sun.angle = 0.0523599
ob_auto_sun = bpy.data.objects.new('AutoSun', light_auto_sun)
scene.collection.objects.link(ob_auto_sun)
ob_auto_sun.rotation_euler = (0.872665, 0.174533, 0.523599)
bpy.context.view_layer.update()
